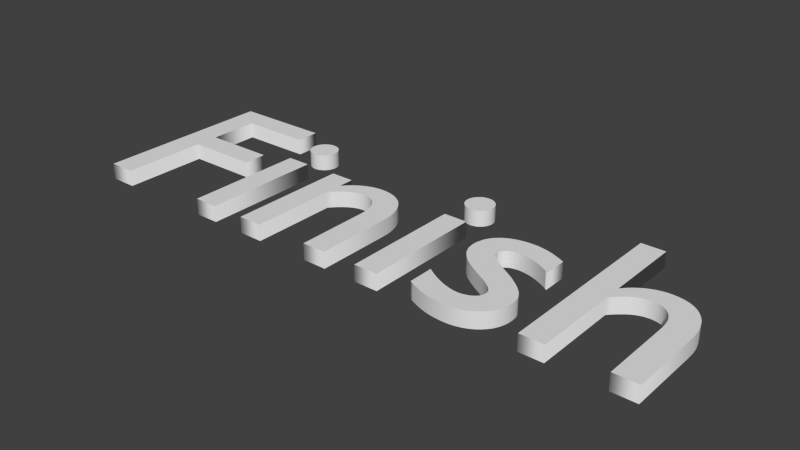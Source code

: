 # Source: FinishWord.blend  (saved by Blender 2.69.0; exported with 4.5.12 LTS)
import bpy
from mathutils import Matrix  # noqa: F401  (used for matrix-valued properties, if any)

bpy.ops.wm.read_factory_settings(use_empty=True)
scene = bpy.context.scene
scene.name = 'Scene'

# ---- collections
col_collection_1 = bpy.data.collections.new('Collection 1'); scene.collection.children.link(col_collection_1)

# ---- world
world_world = bpy.data.worlds.new('World'); scene.world = world_world
world_world.color = (0.05088, 0.05088, 0.05088)
world_world.use_sun_shadow = False
world_world.sun_shadow_jitter_overblur = 0.0
world_world.cycles.sampling_method = 'MANUAL'
world_world.cycles.sample_map_resolution = 256

# ---- meshes
me_mesh = bpy.data.meshes.new('Mesh')
me_mesh.from_pydata([(1.944, 0.39, 0.03), (1.953, 0.4004, 0.03), (1.962, 0.41, 0.03), (1.972, 0.4188, 0.03), (1.983, 0.4267, 0.03), (1.994, 0.4339, 0.03), (2.005, 0.4401, 0.03), (2.017, 0.4455, 0.03), (2.029, 0.4499, 0.03), (2.041, 0.4534, 0.03), (2.053, 0.4559, 0.03), (2.066, 0.4575, 0.03), (2.078, 0.458, 0.03), (2.099, 0.4567, 0.03), (2.12, 0.453, 0.03), (2.139, 0.4467, 0.03), (2.157, 0.4379, 0.03), (2.173, 0.4265, 0.03), (2.187, 0.4126, 0.03), (2.2, 0.3962, 0.03), (2.211, 0.3771, 0.03), (2.219, 0.3555, 0.03), (2.226, 0.3313, 0.03), (2.23, 0.3044, 0.03), (2.231, 0.275, 0.03), (2.231, 0.0, 0.03), (2.142, 0.0, 0.03), (2.142, 0.278, 0.03), (2.141, 0.294, 0.03), (2.139, 0.309, 0.03), (2.136, 0.3229, 0.03), (2.131, 0.3356, 0.03), (2.125, 0.3471, 0.03), (2.118, 0.3573, 0.03), (2.11, 0.3661, 0.03), (2.101, 0.3734, 0.03), (2.091, 0.3793, 0.03), (2.079, 0.3835, 0.03), (2.067, 0.3861, 0.03), (2.054, 0.387, 0.03), (2.044, 0.3866, 0.03), (2.035, 0.3854, 0.03), (2.026, 0.3835, 0.03), (2.017, 0.3806, 0.03), (2.008, 0.3768, 0.03), (1.999, 0.3721, 0.03), (1.99, 0.3664, 0.03), (1.981, 0.3597, 0.03), (1.972, 0.352, 0.03), (1.962, 0.3431, 0.03), (1.952, 0.3332, 0.03), (1.942, 0.322, 0.03), (1.942, 0.0, 0.03), (1.853, 0.0, 0.03), (1.853, 0.682, 0.03), (1.942, 0.682, 0.03), (1.942, 0.39, 0.03), (1.719, 0.3409, 0.03), (1.706, 0.3479, 0.03), (1.694, 0.3543, 0.03), (1.682, 0.3599, 0.03), (1.671, 0.3647, 0.03), (1.66, 0.3689, 0.03), (1.649, 0.3723, 0.03), (1.638, 0.3751, 0.03), (1.628, 0.3773, 0.03), (1.619, 0.3788, 0.03), (1.61, 0.3797, 0.03), (1.601, 0.38, 0.03), (1.592, 0.3797, 0.03), (1.584, 0.3786, 0.03), (1.577, 0.377, 0.03), (1.57, 0.3747, 0.03), (1.563, 0.3719, 0.03), (1.558, 0.3685, 0.03), (1.553, 0.3646, 0.03), (1.549, 0.3603, 0.03), (1.546, 0.3555, 0.03), (1.544, 0.3504, 0.03), (1.542, 0.3448, 0.03), (1.542, 0.339, 0.03), (1.543, 0.3339, 0.03), (1.545, 0.3286, 0.03), (1.548, 0.323, 0.03), (1.553, 0.317, 0.03), (1.559, 0.3106, 0.03), (1.567, 0.3037, 0.03), (1.576, 0.2963, 0.03), (1.588, 0.2883, 0.03), (1.601, 0.2797, 0.03), (1.615, 0.2702, 0.03), (1.632, 0.2601, 0.03), (1.651, 0.249, 0.03), (1.669, 0.2371, 0.03), (1.684, 0.2258, 0.03), (1.698, 0.2151, 0.03), (1.71, 0.2048, 0.03), (1.72, 0.1947, 0.03), (1.729, 0.1849, 0.03), (1.736, 0.1751, 0.03), (1.742, 0.1652, 0.03), (1.747, 0.1552, 0.03), (1.75, 0.1449, 0.03), (1.751, 0.1342, 0.03), (1.752, 0.123, 0.03), (1.751, 0.1038, 0.03), (1.747, 0.08579, 0.03), (1.741, 0.06905, 0.03), (1.733, 0.05367, 0.03), (1.722, 0.03974, 0.03), (1.71, 0.02738, 0.03), (1.696, 0.01665, 0.03), (1.68, 0.007667, 0.03), (1.663, 0.0005156, 0.03), (1.644, -0.004708, 0.03), (1.625, -0.007911, 0.03), (1.604, -0.009, 0.03), (1.59, -0.008766, 0.03), (1.577, -0.008046, 0.03), (1.565, -0.006812, 0.03), (1.552, -0.005037, 0.03), (1.54, -0.002692, 0.03), (1.527, 0.00025, 0.03), (1.515, 0.003817, 0.03), (1.502, 0.008037, 0.03), (1.489, 0.01294, 0.03), (1.476, 0.01855, 0.03), (1.462, 0.02489, 0.03), (1.448, 0.032, 0.03), (1.448, 0.128, 0.03), (1.462, 0.1184, 0.03), (1.477, 0.1097, 0.03), (1.49, 0.1019, 0.03), (1.504, 0.09493, 0.03), (1.517, 0.08879, 0.03), (1.53, 0.0835, 0.03), (1.542, 0.07904, 0.03), (1.554, 0.07541, 0.03), (1.565, 0.07259, 0.03), (1.576, 0.07059, 0.03), (1.586, 0.0694, 0.03), (1.595, 0.069, 0.03), (1.604, 0.06981, 0.03), (1.612, 0.07125, 0.03), (1.62, 0.07331, 0.03), (1.628, 0.076, 0.03), (1.635, 0.07931, 0.03), (1.641, 0.08325, 0.03), (1.647, 0.08781, 0.03), (1.652, 0.093, 0.03), (1.656, 0.09881, 0.03), (1.659, 0.1053, 0.03), (1.66, 0.1123, 0.03), (1.661, 0.12, 0.03), (1.657, 0.135, 0.03), (1.645, 0.1491, 0.03), (1.628, 0.1629, 0.03), (1.607, 0.1767, 0.03), (1.582, 0.1909, 0.03), (1.556, 0.2059, 0.03), (1.53, 0.2221, 0.03), (1.505, 0.24, 0.03), (1.484, 0.2599, 0.03), (1.467, 0.2823, 0.03), (1.455, 0.3075, 0.03), (1.451, 0.336, 0.03), (1.452, 0.3544, 0.03), (1.456, 0.3714, 0.03), (1.461, 0.3871, 0.03), (1.469, 0.4014, 0.03), (1.479, 0.4142, 0.03), (1.491, 0.4255, 0.03), (1.505, 0.4352, 0.03), (1.521, 0.4433, 0.03), (1.538, 0.4496, 0.03), (1.557, 0.4542, 0.03), (1.577, 0.4571, 0.03), (1.599, 0.458, 0.03), (1.61, 0.4577, 0.03), (1.62, 0.457, 0.03), (1.631, 0.4557, 0.03), (1.641, 0.454, 0.03), (1.652, 0.4517, 0.03), (1.663, 0.4489, 0.03), (1.674, 0.4456, 0.03), (1.685, 0.4417, 0.03), (1.696, 0.4373, 0.03), (1.708, 0.4324, 0.03), (1.719, 0.427, 0.03), (1.731, 0.421, 0.03), (1.731, 0.333, 0.03), (1.253, 0.0, 0.03), (1.253, 0.449, 0.03), (1.342, 0.449, 0.03), (1.342, 0.0, 0.03), (1.291, 0.5325, 0.03), (1.284, 0.5339, 0.03), (1.277, 0.5362, 0.03), (1.271, 0.5393, 0.03), (1.266, 0.5431, 0.03), (1.261, 0.5476, 0.03), (1.256, 0.5527, 0.03), (1.252, 0.5584, 0.03), (1.249, 0.5645, 0.03), (1.247, 0.571, 0.03), (1.245, 0.5779, 0.03), (1.245, 0.585, 0.03), (1.245, 0.5921, 0.03), (1.247, 0.599, 0.03), (1.249, 0.6055, 0.03), (1.252, 0.6116, 0.03), (1.256, 0.6173, 0.03), (1.261, 0.6224, 0.03), (1.266, 0.6269, 0.03), (1.271, 0.6307, 0.03), (1.277, 0.6338, 0.03), (1.284, 0.6361, 0.03), (1.291, 0.6375, 0.03), (1.298, 0.638, 0.03), (1.305, 0.6375, 0.03), (1.312, 0.6361, 0.03), (1.319, 0.6338, 0.03), (1.325, 0.6307, 0.03), (1.33, 0.6269, 0.03), (1.335, 0.6224, 0.03), (1.34, 0.6173, 0.03), (1.344, 0.6116, 0.03), (1.347, 0.6055, 0.03), (1.349, 0.599, 0.03), (1.351, 0.5921, 0.03), (1.351, 0.585, 0.03), (1.351, 0.5779, 0.03), (1.349, 0.571, 0.03), (1.347, 0.5645, 0.03), (1.344, 0.5584, 0.03), (1.34, 0.5527, 0.03), (1.335, 0.5476, 0.03), (1.33, 0.5431, 0.03), (1.325, 0.5393, 0.03), (1.319, 0.5362, 0.03), (1.312, 0.5339, 0.03), (1.305, 0.5325, 0.03), (1.298, 0.532, 0.03), (0.84, 0.39, 0.03), (0.8488, 0.4004, 0.03), (0.8583, 0.41, 0.03), (0.8683, 0.4188, 0.03), (0.8787, 0.4267, 0.03), (0.8897, 0.4339, 0.03), (0.901, 0.4401, 0.03), (0.9127, 0.4455, 0.03), (0.9246, 0.4499, 0.03), (0.9367, 0.4534, 0.03), (0.9491, 0.4559, 0.03), (0.9615, 0.4575, 0.03), (0.974, 0.458, 0.03), (0.9949, 0.4568, 0.03), (1.015, 0.4531, 0.03), (1.034, 0.447, 0.03), (1.051, 0.4384, 0.03), (1.068, 0.4273, 0.03), (1.082, 0.4136, 0.03), (1.095, 0.3974, 0.03), (1.106, 0.3786, 0.03), (1.115, 0.3572, 0.03), (1.122, 0.3331, 0.03), (1.126, 0.3064, 0.03), (1.127, 0.277, 0.03), (1.127, 0.0, 0.03), (1.038, 0.0, 0.03), (1.038, 0.278, 0.03), (1.037, 0.294, 0.03), (1.035, 0.309, 0.03), (1.032, 0.3229, 0.03), (1.027, 0.3356, 0.03), (1.021, 0.3471, 0.03), (1.014, 0.3573, 0.03), (1.006, 0.3661, 0.03), (0.9968, 0.3734, 0.03), (0.9865, 0.3793, 0.03), (0.9753, 0.3835, 0.03), (0.9631, 0.3861, 0.03), (0.95, 0.387, 0.03), (0.9404, 0.3866, 0.03), (0.9311, 0.3854, 0.03), (0.922, 0.3835, 0.03), (0.913, 0.3806, 0.03), (0.904, 0.3768, 0.03), (0.8951, 0.3721, 0.03), (0.8861, 0.3664, 0.03), (0.877, 0.3597, 0.03), (0.8677, 0.352, 0.03), (0.8582, 0.3431, 0.03), (0.8483, 0.3332, 0.03), (0.838, 0.322, 0.03), (0.838, 0.0, 0.03), (0.749, 0.0, 0.03), (0.749, 0.449, 0.03), (0.838, 0.449, 0.03), (0.838, 0.39, 0.03), (0.534, 0.0, 0.03), (0.534, 0.449, 0.03), (0.623, 0.449, 0.03), (0.623, 0.0, 0.03), (0.5719, 0.5325, 0.03), (0.565, 0.5339, 0.03), (0.5585, 0.5362, 0.03), (0.5524, 0.5393, 0.03), (0.5467, 0.5431, 0.03), (0.5416, 0.5476, 0.03), (0.5371, 0.5527, 0.03), (0.5333, 0.5584, 0.03), (0.5302, 0.5645, 0.03), (0.5279, 0.571, 0.03), (0.5265, 0.5779, 0.03), (0.526, 0.585, 0.03), (0.5265, 0.5921, 0.03), (0.5279, 0.599, 0.03), (0.5302, 0.6055, 0.03), (0.5333, 0.6116, 0.03), (0.5371, 0.6173, 0.03), (0.5416, 0.6224, 0.03), (0.5467, 0.6269, 0.03), (0.5524, 0.6307, 0.03), (0.5585, 0.6338, 0.03), (0.565, 0.6361, 0.03), (0.5719, 0.6375, 0.03), (0.579, 0.638, 0.03), (0.5861, 0.6375, 0.03), (0.593, 0.6361, 0.03), (0.5995, 0.6338, 0.03), (0.6056, 0.6307, 0.03), (0.6113, 0.6269, 0.03), (0.6164, 0.6224, 0.03), (0.6209, 0.6173, 0.03), (0.6247, 0.6116, 0.03), (0.6278, 0.6055, 0.03), (0.6301, 0.599, 0.03), (0.6315, 0.5921, 0.03), (0.632, 0.585, 0.03), (0.6315, 0.5779, 0.03), (0.6301, 0.571, 0.03), (0.6278, 0.5645, 0.03), (0.6247, 0.5584, 0.03), (0.6209, 0.5527, 0.03), (0.6164, 0.5476, 0.03), (0.6113, 0.5431, 0.03), (0.6056, 0.5393, 0.03), (0.5995, 0.5362, 0.03), (0.593, 0.5339, 0.03), (0.5861, 0.5325, 0.03), (0.579, 0.532, 0.03), (0.174, 0.594, 0.03), (0.174, 0.405, 0.03), (0.44, 0.405, 0.03), (0.44, 0.317, 0.03), (0.174, 0.317, 0.03), (0.174, 0.0, 0.03), (0.076, 0.0, 0.03), (0.076, 0.682, 0.03), (0.44, 0.682, 0.03), (0.44, 0.594, 0.03), (1.944, 0.39, -0.03), (1.953, 0.4004, -0.03), (1.962, 0.41, -0.03), (1.972, 0.4188, -0.03), (1.983, 0.4267, -0.03), (1.994, 0.4339, -0.03), (2.005, 0.4401, -0.03), (2.017, 0.4455, -0.03), (2.029, 0.4499, -0.03), (2.041, 0.4534, -0.03), (2.053, 0.4559, -0.03), (2.066, 0.4575, -0.03), (2.078, 0.458, -0.03), (2.099, 0.4567, -0.03), (2.12, 0.453, -0.03), (2.139, 0.4467, -0.03), (2.157, 0.4379, -0.03), (2.173, 0.4265, -0.03), (2.187, 0.4126, -0.03), (2.2, 0.3962, -0.03), (2.211, 0.3771, -0.03), (2.219, 0.3555, -0.03), (2.226, 0.3313, -0.03), (2.23, 0.3044, -0.03), (2.231, 0.275, -0.03), (2.231, 0.0, -0.03), (2.142, 0.0, -0.03), (2.142, 0.278, -0.03), (2.141, 0.294, -0.03), (2.139, 0.309, -0.03), (2.136, 0.3229, -0.03), (2.131, 0.3356, -0.03), (2.125, 0.3471, -0.03), (2.118, 0.3573, -0.03), (2.11, 0.3661, -0.03), (2.101, 0.3734, -0.03), (2.091, 0.3793, -0.03), (2.079, 0.3835, -0.03), (2.067, 0.3861, -0.03), (2.054, 0.387, -0.03), (2.044, 0.3866, -0.03), (2.035, 0.3854, -0.03), (2.026, 0.3835, -0.03), (2.017, 0.3806, -0.03), (2.008, 0.3768, -0.03), (1.999, 0.3721, -0.03), (1.99, 0.3664, -0.03), (1.981, 0.3597, -0.03), (1.972, 0.352, -0.03), (1.962, 0.3431, -0.03), (1.952, 0.3332, -0.03), (1.942, 0.322, -0.03), (1.942, 0.0, -0.03), (1.853, 0.0, -0.03), (1.853, 0.682, -0.03), (1.942, 0.682, -0.03), (1.942, 0.39, -0.03), (1.719, 0.3409, -0.03), (1.706, 0.3479, -0.03), (1.694, 0.3543, -0.03), (1.682, 0.3599, -0.03), (1.671, 0.3647, -0.03), (1.66, 0.3689, -0.03), (1.649, 0.3723, -0.03), (1.638, 0.3751, -0.03), (1.628, 0.3773, -0.03), (1.619, 0.3788, -0.03), (1.61, 0.3797, -0.03), (1.601, 0.38, -0.03), (1.592, 0.3797, -0.03), (1.584, 0.3786, -0.03), (1.577, 0.377, -0.03), (1.57, 0.3747, -0.03), (1.563, 0.3719, -0.03), (1.558, 0.3685, -0.03), (1.553, 0.3646, -0.03), (1.549, 0.3603, -0.03), (1.546, 0.3555, -0.03), (1.544, 0.3504, -0.03), (1.542, 0.3448, -0.03), (1.542, 0.339, -0.03), (1.543, 0.3339, -0.03), (1.545, 0.3286, -0.03), (1.548, 0.323, -0.03), (1.553, 0.317, -0.03), (1.559, 0.3106, -0.03), (1.567, 0.3037, -0.03), (1.576, 0.2963, -0.03), (1.588, 0.2883, -0.03), (1.601, 0.2797, -0.03), (1.615, 0.2702, -0.03), (1.632, 0.2601, -0.03), (1.651, 0.249, -0.03), (1.669, 0.2371, -0.03), (1.684, 0.2258, -0.03), (1.698, 0.2151, -0.03), (1.71, 0.2048, -0.03), (1.72, 0.1947, -0.03), (1.729, 0.1849, -0.03), (1.736, 0.1751, -0.03), (1.742, 0.1652, -0.03), (1.747, 0.1552, -0.03), (1.75, 0.1449, -0.03), (1.751, 0.1342, -0.03), (1.752, 0.123, -0.03), (1.751, 0.1038, -0.03), (1.747, 0.08579, -0.03), (1.741, 0.06905, -0.03), (1.733, 0.05367, -0.03), (1.722, 0.03974, -0.03), (1.71, 0.02738, -0.03), (1.696, 0.01665, -0.03), (1.68, 0.007667, -0.03), (1.663, 0.0005156, -0.03), (1.644, -0.004708, -0.03), (1.625, -0.007911, -0.03), (1.604, -0.009, -0.03), (1.59, -0.008766, -0.03), (1.577, -0.008046, -0.03), (1.565, -0.006812, -0.03), (1.552, -0.005037, -0.03), (1.54, -0.002692, -0.03), (1.527, 0.00025, -0.03), (1.515, 0.003817, -0.03), (1.502, 0.008037, -0.03), (1.489, 0.01294, -0.03), (1.476, 0.01855, -0.03), (1.462, 0.02489, -0.03), (1.448, 0.032, -0.03), (1.448, 0.128, -0.03), (1.462, 0.1184, -0.03), (1.477, 0.1097, -0.03), (1.49, 0.1019, -0.03), (1.504, 0.09493, -0.03), (1.517, 0.08879, -0.03), (1.53, 0.0835, -0.03), (1.542, 0.07904, -0.03), (1.554, 0.07541, -0.03), (1.565, 0.07259, -0.03), (1.576, 0.07059, -0.03), (1.586, 0.0694, -0.03), (1.595, 0.069, -0.03), (1.604, 0.06981, -0.03), (1.612, 0.07125, -0.03), (1.62, 0.07331, -0.03), (1.628, 0.076, -0.03), (1.635, 0.07931, -0.03), (1.641, 0.08325, -0.03), (1.647, 0.08781, -0.03), (1.652, 0.093, -0.03), (1.656, 0.09881, -0.03), (1.659, 0.1053, -0.03), (1.66, 0.1123, -0.03), (1.661, 0.12, -0.03), (1.657, 0.135, -0.03), (1.645, 0.1491, -0.03), (1.628, 0.1629, -0.03), (1.607, 0.1767, -0.03), (1.582, 0.1909, -0.03), (1.556, 0.2059, -0.03), (1.53, 0.2221, -0.03), (1.505, 0.24, -0.03), (1.484, 0.2599, -0.03), (1.467, 0.2823, -0.03), (1.455, 0.3075, -0.03), (1.451, 0.336, -0.03), (1.452, 0.3544, -0.03), (1.456, 0.3714, -0.03), (1.461, 0.3871, -0.03), (1.469, 0.4014, -0.03), (1.479, 0.4142, -0.03), (1.491, 0.4255, -0.03), (1.505, 0.4352, -0.03), (1.521, 0.4433, -0.03), (1.538, 0.4496, -0.03), (1.557, 0.4542, -0.03), (1.577, 0.4571, -0.03), (1.599, 0.458, -0.03), (1.61, 0.4577, -0.03), (1.62, 0.457, -0.03), (1.631, 0.4557, -0.03), (1.641, 0.454, -0.03), (1.652, 0.4517, -0.03), (1.663, 0.4489, -0.03), (1.674, 0.4456, -0.03), (1.685, 0.4417, -0.03), (1.696, 0.4373, -0.03), (1.708, 0.4324, -0.03), (1.719, 0.427, -0.03), (1.731, 0.421, -0.03), (1.731, 0.333, -0.03), (1.253, 0.0, -0.03), (1.253, 0.449, -0.03), (1.342, 0.449, -0.03), (1.342, 0.0, -0.03), (1.291, 0.5325, -0.03), (1.284, 0.5339, -0.03), (1.277, 0.5362, -0.03), (1.271, 0.5393, -0.03), (1.266, 0.5431, -0.03), (1.261, 0.5476, -0.03), (1.256, 0.5527, -0.03), (1.252, 0.5584, -0.03), (1.249, 0.5645, -0.03), (1.247, 0.571, -0.03), (1.245, 0.5779, -0.03), (1.245, 0.585, -0.03), (1.245, 0.5921, -0.03), (1.247, 0.599, -0.03), (1.249, 0.6055, -0.03), (1.252, 0.6116, -0.03), (1.256, 0.6173, -0.03), (1.261, 0.6224, -0.03), (1.266, 0.6269, -0.03), (1.271, 0.6307, -0.03), (1.277, 0.6338, -0.03), (1.284, 0.6361, -0.03), (1.291, 0.6375, -0.03), (1.298, 0.638, -0.03), (1.305, 0.6375, -0.03), (1.312, 0.6361, -0.03), (1.319, 0.6338, -0.03), (1.325, 0.6307, -0.03), (1.33, 0.6269, -0.03), (1.335, 0.6224, -0.03), (1.34, 0.6173, -0.03), (1.344, 0.6116, -0.03), (1.347, 0.6055, -0.03), (1.349, 0.599, -0.03), (1.351, 0.5921, -0.03), (1.351, 0.585, -0.03), (1.351, 0.5779, -0.03), (1.349, 0.571, -0.03), (1.347, 0.5645, -0.03), (1.344, 0.5584, -0.03), (1.34, 0.5527, -0.03), (1.335, 0.5476, -0.03), (1.33, 0.5431, -0.03), (1.325, 0.5393, -0.03), (1.319, 0.5362, -0.03), (1.312, 0.5339, -0.03), (1.305, 0.5325, -0.03), (1.298, 0.532, -0.03), (0.84, 0.39, -0.03), (0.8488, 0.4004, -0.03), (0.8583, 0.41, -0.03), (0.8683, 0.4188, -0.03), (0.8787, 0.4267, -0.03), (0.8897, 0.4339, -0.03), (0.901, 0.4401, -0.03), (0.9127, 0.4455, -0.03), (0.9246, 0.4499, -0.03), (0.9367, 0.4534, -0.03), (0.9491, 0.4559, -0.03), (0.9615, 0.4575, -0.03), (0.974, 0.458, -0.03), (0.9949, 0.4568, -0.03), (1.015, 0.4531, -0.03), (1.034, 0.447, -0.03), (1.051, 0.4384, -0.03), (1.068, 0.4273, -0.03), (1.082, 0.4136, -0.03), (1.095, 0.3974, -0.03), (1.106, 0.3786, -0.03), (1.115, 0.3572, -0.03), (1.122, 0.3331, -0.03), (1.126, 0.3064, -0.03), (1.127, 0.277, -0.03), (1.127, 0.0, -0.03), (1.038, 0.0, -0.03), (1.038, 0.278, -0.03), (1.037, 0.294, -0.03), (1.035, 0.309, -0.03), (1.032, 0.3229, -0.03), (1.027, 0.3356, -0.03), (1.021, 0.3471, -0.03), (1.014, 0.3573, -0.03), (1.006, 0.3661, -0.03), (0.9968, 0.3734, -0.03), (0.9865, 0.3793, -0.03), (0.9753, 0.3835, -0.03), (0.9631, 0.3861, -0.03), (0.95, 0.387, -0.03), (0.9404, 0.3866, -0.03), (0.9311, 0.3854, -0.03), (0.922, 0.3835, -0.03), (0.913, 0.3806, -0.03), (0.904, 0.3768, -0.03), (0.8951, 0.3721, -0.03), (0.8861, 0.3664, -0.03), (0.877, 0.3597, -0.03), (0.8677, 0.352, -0.03), (0.8582, 0.3431, -0.03), (0.8483, 0.3332, -0.03), (0.838, 0.322, -0.03), (0.838, 0.0, -0.03), (0.749, 0.0, -0.03), (0.749, 0.449, -0.03), (0.838, 0.449, -0.03), (0.838, 0.39, -0.03), (0.534, 0.0, -0.03), (0.534, 0.449, -0.03), (0.623, 0.449, -0.03), (0.623, 0.0, -0.03), (0.5719, 0.5325, -0.03), (0.565, 0.5339, -0.03), (0.5585, 0.5362, -0.03), (0.5524, 0.5393, -0.03), (0.5467, 0.5431, -0.03), (0.5416, 0.5476, -0.03), (0.5371, 0.5527, -0.03), (0.5333, 0.5584, -0.03), (0.5302, 0.5645, -0.03), (0.5279, 0.571, -0.03), (0.5265, 0.5779, -0.03), (0.526, 0.585, -0.03), (0.5265, 0.5921, -0.03), (0.5279, 0.599, -0.03), (0.5302, 0.6055, -0.03), (0.5333, 0.6116, -0.03), (0.5371, 0.6173, -0.03), (0.5416, 0.6224, -0.03), (0.5467, 0.6269, -0.03), (0.5524, 0.6307, -0.03), (0.5585, 0.6338, -0.03), (0.565, 0.6361, -0.03), (0.5719, 0.6375, -0.03), (0.579, 0.638, -0.03), (0.5861, 0.6375, -0.03), (0.593, 0.6361, -0.03), (0.5995, 0.6338, -0.03), (0.6056, 0.6307, -0.03), (0.6113, 0.6269, -0.03), (0.6164, 0.6224, -0.03), (0.6209, 0.6173, -0.03), (0.6247, 0.6116, -0.03), (0.6278, 0.6055, -0.03), (0.6301, 0.599, -0.03), (0.6315, 0.5921, -0.03), (0.632, 0.585, -0.03), (0.6315, 0.5779, -0.03), (0.6301, 0.571, -0.03), (0.6278, 0.5645, -0.03), (0.6247, 0.5584, -0.03), (0.6209, 0.5527, -0.03), (0.6164, 0.5476, -0.03), (0.6113, 0.5431, -0.03), (0.6056, 0.5393, -0.03), (0.5995, 0.5362, -0.03), (0.593, 0.5339, -0.03), (0.5861, 0.5325, -0.03), (0.579, 0.532, -0.03), (0.174, 0.594, -0.03), (0.174, 0.405, -0.03), (0.44, 0.405, -0.03), (0.44, 0.317, -0.03), (0.174, 0.317, -0.03), (0.174, 0.0, -0.03), (0.076, 0.0, -0.03), (0.076, 0.682, -0.03), (0.44, 0.682, -0.03), (0.44, 0.594, -0.03), (0.174, 0.594, -0.03), (0.174, 0.594, 0.03), (0.174, 0.405, -0.03), (0.174, 0.405, 0.03), (0.44, 0.405, -0.03), (0.44, 0.405, 0.03), (0.44, 0.317, -0.03), (0.44, 0.317, 0.03), (0.174, 0.317, -0.03), (0.174, 0.317, 0.03), (0.174, 0.0, -0.03), (0.174, 0.0, 0.03), (0.076, 0.0, -0.03), (0.076, 0.0, 0.03), (0.076, 0.682, -0.03), (0.076, 0.682, 0.03), (0.44, 0.682, -0.03), (0.44, 0.682, 0.03), (0.44, 0.594, -0.03), (0.44, 0.594, 0.03), (0.534, 0.0, -0.03), (0.534, 0.0, 0.03), (0.534, 0.449, -0.03), (0.534, 0.449, 0.03), (0.623, 0.449, -0.03), (0.623, 0.449, 0.03), (0.623, 0.0, -0.03), (0.623, 0.0, 0.03), (0.5719, 0.5325, -0.03), (0.5719, 0.5325, 0.03), (0.565, 0.5339, -0.03), (0.565, 0.5339, 0.03), (0.5585, 0.5362, -0.03), (0.5585, 0.5362, 0.03), (0.5524, 0.5393, -0.03), (0.5524, 0.5393, 0.03), (0.5467, 0.5431, -0.03), (0.5467, 0.5431, 0.03), (0.5416, 0.5476, -0.03), (0.5416, 0.5476, 0.03), (0.5371, 0.5527, -0.03), (0.5371, 0.5527, 0.03), (0.5333, 0.5584, -0.03), (0.5333, 0.5584, 0.03), (0.5302, 0.5645, -0.03), (0.5302, 0.5645, 0.03), (0.5279, 0.571, -0.03), (0.5279, 0.571, 0.03), (0.5265, 0.5779, -0.03), (0.5265, 0.5779, 0.03), (0.526, 0.585, -0.03), (0.526, 0.585, 0.03), (0.5265, 0.5921, -0.03), (0.5265, 0.5921, 0.03), (0.5279, 0.599, -0.03), (0.5279, 0.599, 0.03), (0.5302, 0.6055, -0.03), (0.5302, 0.6055, 0.03), (0.5333, 0.6116, -0.03), (0.5333, 0.6116, 0.03), (0.5371, 0.6173, -0.03), (0.5371, 0.6173, 0.03), (0.5416, 0.6224, -0.03), (0.5416, 0.6224, 0.03), (0.5467, 0.6269, -0.03), (0.5467, 0.6269, 0.03), (0.5524, 0.6307, -0.03), (0.5524, 0.6307, 0.03), (0.5585, 0.6338, -0.03), (0.5585, 0.6338, 0.03), (0.565, 0.6361, -0.03), (0.565, 0.6361, 0.03), (0.5719, 0.6375, -0.03), (0.5719, 0.6375, 0.03), (0.579, 0.638, -0.03), (0.579, 0.638, 0.03), (0.5861, 0.6375, -0.03), (0.5861, 0.6375, 0.03), (0.593, 0.6361, -0.03), (0.593, 0.6361, 0.03), (0.5995, 0.6338, -0.03), (0.5995, 0.6338, 0.03), (0.6056, 0.6307, -0.03), (0.6056, 0.6307, 0.03), (0.6113, 0.6269, -0.03), (0.6113, 0.6269, 0.03), (0.6164, 0.6224, -0.03), (0.6164, 0.6224, 0.03), (0.6209, 0.6173, -0.03), (0.6209, 0.6173, 0.03), (0.6247, 0.6116, -0.03), (0.6247, 0.6116, 0.03), (0.6278, 0.6055, -0.03), (0.6278, 0.6055, 0.03), (0.6301, 0.599, -0.03), (0.6301, 0.599, 0.03), (0.6315, 0.5921, -0.03), (0.6315, 0.5921, 0.03), (0.632, 0.585, -0.03), (0.632, 0.585, 0.03), (0.6315, 0.5779, -0.03), (0.6315, 0.5779, 0.03), (0.6301, 0.571, -0.03), (0.6301, 0.571, 0.03), (0.6278, 0.5645, -0.03), (0.6278, 0.5645, 0.03), (0.6247, 0.5584, -0.03), (0.6247, 0.5584, 0.03), (0.6209, 0.5527, -0.03), (0.6209, 0.5527, 0.03), (0.6164, 0.5476, -0.03), (0.6164, 0.5476, 0.03), (0.6113, 0.5431, -0.03), (0.6113, 0.5431, 0.03), (0.6056, 0.5393, -0.03), (0.6056, 0.5393, 0.03), (0.5995, 0.5362, -0.03), (0.5995, 0.5362, 0.03), (0.593, 0.5339, -0.03), (0.593, 0.5339, 0.03), (0.5861, 0.5325, -0.03), (0.5861, 0.5325, 0.03), (0.579, 0.532, -0.03), (0.579, 0.532, 0.03), (0.84, 0.39, -0.03), (0.84, 0.39, 0.03), (0.8488, 0.4004, -0.03), (0.8488, 0.4004, 0.03), (0.8583, 0.41, -0.03), (0.8583, 0.41, 0.03), (0.8683, 0.4188, -0.03), (0.8683, 0.4188, 0.03), (0.8787, 0.4267, -0.03), (0.8787, 0.4267, 0.03), (0.8897, 0.4339, -0.03), (0.8897, 0.4339, 0.03), (0.901, 0.4401, -0.03), (0.901, 0.4401, 0.03), (0.9127, 0.4455, -0.03), (0.9127, 0.4455, 0.03), (0.9246, 0.4499, -0.03), (0.9246, 0.4499, 0.03), (0.9367, 0.4534, -0.03), (0.9367, 0.4534, 0.03), (0.9491, 0.4559, -0.03), (0.9491, 0.4559, 0.03), (0.9615, 0.4575, -0.03), (0.9615, 0.4575, 0.03), (0.974, 0.458, -0.03), (0.974, 0.458, 0.03), (0.9949, 0.4568, -0.03), (0.9949, 0.4568, 0.03), (1.015, 0.4531, -0.03), (1.015, 0.4531, 0.03), (1.034, 0.447, -0.03), (1.034, 0.447, 0.03), (1.051, 0.4384, -0.03), (1.051, 0.4384, 0.03), (1.068, 0.4273, -0.03), (1.068, 0.4273, 0.03), (1.082, 0.4136, -0.03), (1.082, 0.4136, 0.03), (1.095, 0.3974, -0.03), (1.095, 0.3974, 0.03), (1.106, 0.3786, -0.03), (1.106, 0.3786, 0.03), (1.115, 0.3572, -0.03), (1.115, 0.3572, 0.03), (1.122, 0.3331, -0.03), (1.122, 0.3331, 0.03), (1.126, 0.3064, -0.03), (1.126, 0.3064, 0.03), (1.127, 0.277, -0.03), (1.127, 0.277, 0.03), (1.127, 0.0, -0.03), (1.127, 0.0, 0.03), (1.038, 0.0, -0.03), (1.038, 0.0, 0.03), (1.038, 0.278, -0.03), (1.038, 0.278, 0.03), (1.037, 0.294, -0.03), (1.037, 0.294, 0.03), (1.035, 0.309, -0.03), (1.035, 0.309, 0.03), (1.032, 0.3229, -0.03), (1.032, 0.3229, 0.03), (1.027, 0.3356, -0.03), (1.027, 0.3356, 0.03), (1.021, 0.3471, -0.03), (1.021, 0.3471, 0.03), (1.014, 0.3573, -0.03), (1.014, 0.3573, 0.03), (1.006, 0.3661, -0.03), (1.006, 0.3661, 0.03), (0.9968, 0.3734, -0.03), (0.9968, 0.3734, 0.03), (0.9865, 0.3793, -0.03), (0.9865, 0.3793, 0.03), (0.9753, 0.3835, -0.03), (0.9753, 0.3835, 0.03), (0.9631, 0.3861, -0.03), (0.9631, 0.3861, 0.03), (0.95, 0.387, -0.03), (0.95, 0.387, 0.03), (0.9404, 0.3866, -0.03), (0.9404, 0.3866, 0.03), (0.9311, 0.3854, -0.03), (0.9311, 0.3854, 0.03), (0.922, 0.3835, -0.03), (0.922, 0.3835, 0.03), (0.913, 0.3806, -0.03), (0.913, 0.3806, 0.03), (0.904, 0.3768, -0.03), (0.904, 0.3768, 0.03), (0.8951, 0.3721, -0.03), (0.8951, 0.3721, 0.03), (0.8861, 0.3664, -0.03), (0.8861, 0.3664, 0.03), (0.877, 0.3597, -0.03), (0.877, 0.3597, 0.03), (0.8677, 0.352, -0.03), (0.8677, 0.352, 0.03), (0.8582, 0.3431, -0.03), (0.8582, 0.3431, 0.03), (0.8483, 0.3332, -0.03), (0.8483, 0.3332, 0.03), (0.838, 0.322, -0.03), (0.838, 0.322, 0.03), (0.838, 0.0, -0.03), (0.838, 0.0, 0.03), (0.749, 0.0, -0.03), (0.749, 0.0, 0.03), (0.749, 0.449, -0.03), (0.749, 0.449, 0.03), (0.838, 0.449, -0.03), (0.838, 0.449, 0.03), (0.838, 0.39, -0.03), (0.838, 0.39, 0.03), (1.253, 0.0, -0.03), (1.253, 0.0, 0.03), (1.253, 0.449, -0.03), (1.253, 0.449, 0.03), (1.342, 0.449, -0.03), (1.342, 0.449, 0.03), (1.342, 0.0, -0.03), (1.342, 0.0, 0.03), (1.291, 0.5325, -0.03), (1.291, 0.5325, 0.03), (1.284, 0.5339, -0.03), (1.284, 0.5339, 0.03), (1.277, 0.5362, -0.03), (1.277, 0.5362, 0.03), (1.271, 0.5393, -0.03), (1.271, 0.5393, 0.03), (1.266, 0.5431, -0.03), (1.266, 0.5431, 0.03), (1.261, 0.5476, -0.03), (1.261, 0.5476, 0.03), (1.256, 0.5527, -0.03), (1.256, 0.5527, 0.03), (1.252, 0.5584, -0.03), (1.252, 0.5584, 0.03), (1.249, 0.5645, -0.03), (1.249, 0.5645, 0.03), (1.247, 0.571, -0.03), (1.247, 0.571, 0.03), (1.245, 0.5779, -0.03), (1.245, 0.5779, 0.03), (1.245, 0.585, -0.03), (1.245, 0.585, 0.03), (1.245, 0.5921, -0.03), (1.245, 0.5921, 0.03), (1.247, 0.599, -0.03), (1.247, 0.599, 0.03), (1.249, 0.6055, -0.03), (1.249, 0.6055, 0.03), (1.252, 0.6116, -0.03), (1.252, 0.6116, 0.03), (1.256, 0.6173, -0.03), (1.256, 0.6173, 0.03), (1.261, 0.6224, -0.03), (1.261, 0.6224, 0.03), (1.266, 0.6269, -0.03), (1.266, 0.6269, 0.03), (1.271, 0.6307, -0.03), (1.271, 0.6307, 0.03), (1.277, 0.6338, -0.03), (1.277, 0.6338, 0.03), (1.284, 0.6361, -0.03), (1.284, 0.6361, 0.03), (1.291, 0.6375, -0.03), (1.291, 0.6375, 0.03), (1.298, 0.638, -0.03), (1.298, 0.638, 0.03), (1.305, 0.6375, -0.03), (1.305, 0.6375, 0.03), (1.312, 0.6361, -0.03), (1.312, 0.6361, 0.03), (1.319, 0.6338, -0.03), (1.319, 0.6338, 0.03), (1.325, 0.6307, -0.03), (1.325, 0.6307, 0.03), (1.33, 0.6269, -0.03), (1.33, 0.6269, 0.03), (1.335, 0.6224, -0.03), (1.335, 0.6224, 0.03), (1.34, 0.6173, -0.03), (1.34, 0.6173, 0.03), (1.344, 0.6116, -0.03), (1.344, 0.6116, 0.03), (1.347, 0.6055, -0.03), (1.347, 0.6055, 0.03), (1.349, 0.599, -0.03), (1.349, 0.599, 0.03), (1.351, 0.5921, -0.03), (1.351, 0.5921, 0.03), (1.351, 0.585, -0.03), (1.351, 0.585, 0.03), (1.351, 0.5779, -0.03), (1.351, 0.5779, 0.03), (1.349, 0.571, -0.03), (1.349, 0.571, 0.03), (1.347, 0.5645, -0.03), (1.347, 0.5645, 0.03), (1.344, 0.5584, -0.03), (1.344, 0.5584, 0.03), (1.34, 0.5527, -0.03), (1.34, 0.5527, 0.03), (1.335, 0.5476, -0.03), (1.335, 0.5476, 0.03), (1.33, 0.5431, -0.03), (1.33, 0.5431, 0.03), (1.325, 0.5393, -0.03), (1.325, 0.5393, 0.03), (1.319, 0.5362, -0.03), (1.319, 0.5362, 0.03), (1.312, 0.5339, -0.03), (1.312, 0.5339, 0.03), (1.305, 0.5325, -0.03), (1.305, 0.5325, 0.03), (1.298, 0.532, -0.03), (1.298, 0.532, 0.03), (1.719, 0.3409, -0.03), (1.719, 0.3409, 0.03), (1.706, 0.3479, -0.03), (1.706, 0.3479, 0.03), (1.694, 0.3543, -0.03), (1.694, 0.3543, 0.03), (1.682, 0.3599, -0.03), (1.682, 0.3599, 0.03), (1.671, 0.3647, -0.03), (1.671, 0.3647, 0.03), (1.66, 0.3689, -0.03), (1.66, 0.3689, 0.03), (1.649, 0.3723, -0.03), (1.649, 0.3723, 0.03), (1.638, 0.3751, -0.03), (1.638, 0.3751, 0.03), (1.628, 0.3773, -0.03), (1.628, 0.3773, 0.03), (1.619, 0.3788, -0.03), (1.619, 0.3788, 0.03), (1.61, 0.3797, -0.03), (1.61, 0.3797, 0.03), (1.601, 0.38, -0.03), (1.601, 0.38, 0.03), (1.592, 0.3797, -0.03), (1.592, 0.3797, 0.03), (1.584, 0.3786, -0.03), (1.584, 0.3786, 0.03), (1.577, 0.377, -0.03), (1.577, 0.377, 0.03), (1.57, 0.3747, -0.03), (1.57, 0.3747, 0.03), (1.563, 0.3719, -0.03), (1.563, 0.3719, 0.03), (1.558, 0.3685, -0.03), (1.558, 0.3685, 0.03), (1.553, 0.3646, -0.03), (1.553, 0.3646, 0.03), (1.549, 0.3603, -0.03), (1.549, 0.3603, 0.03), (1.546, 0.3555, -0.03), (1.546, 0.3555, 0.03), (1.544, 0.3504, -0.03), (1.544, 0.3504, 0.03), (1.542, 0.3448, -0.03), (1.542, 0.3448, 0.03), (1.542, 0.339, -0.03), (1.542, 0.339, 0.03), (1.543, 0.3339, -0.03), (1.543, 0.3339, 0.03), (1.545, 0.3286, -0.03), (1.545, 0.3286, 0.03), (1.548, 0.323, -0.03), (1.548, 0.323, 0.03), (1.553, 0.317, -0.03), (1.553, 0.317, 0.03), (1.559, 0.3106, -0.03), (1.559, 0.3106, 0.03), (1.567, 0.3037, -0.03), (1.567, 0.3037, 0.03), (1.576, 0.2963, -0.03), (1.576, 0.2963, 0.03), (1.588, 0.2883, -0.03), (1.588, 0.2883, 0.03), (1.601, 0.2797, -0.03), (1.601, 0.2797, 0.03), (1.615, 0.2702, -0.03), (1.615, 0.2702, 0.03), (1.632, 0.2601, -0.03), (1.632, 0.2601, 0.03), (1.651, 0.249, -0.03), (1.651, 0.249, 0.03), (1.669, 0.2371, -0.03), (1.669, 0.2371, 0.03), (1.684, 0.2258, -0.03), (1.684, 0.2258, 0.03), (1.698, 0.2151, -0.03), (1.698, 0.2151, 0.03), (1.71, 0.2048, -0.03), (1.71, 0.2048, 0.03), (1.72, 0.1947, -0.03), (1.72, 0.1947, 0.03), (1.729, 0.1849, -0.03), (1.729, 0.1849, 0.03), (1.736, 0.1751, -0.03), (1.736, 0.1751, 0.03), (1.742, 0.1652, -0.03), (1.742, 0.1652, 0.03), (1.747, 0.1552, -0.03), (1.747, 0.1552, 0.03), (1.75, 0.1449, -0.03), (1.75, 0.1449, 0.03), (1.751, 0.1342, -0.03), (1.751, 0.1342, 0.03), (1.752, 0.123, -0.03), (1.752, 0.123, 0.03), (1.751, 0.1038, -0.03), (1.751, 0.1038, 0.03), (1.747, 0.08579, -0.03), (1.747, 0.08579, 0.03), (1.741, 0.06905, -0.03), (1.741, 0.06905, 0.03), (1.733, 0.05367, -0.03), (1.733, 0.05367, 0.03), (1.722, 0.03974, -0.03), (1.722, 0.03974, 0.03), (1.71, 0.02738, -0.03), (1.71, 0.02738, 0.03), (1.696, 0.01665, -0.03), (1.696, 0.01665, 0.03), (1.68, 0.007667, -0.03), (1.68, 0.007667, 0.03), (1.663, 0.0005156, -0.03), (1.663, 0.0005156, 0.03), (1.644, -0.004708, -0.03), (1.644, -0.004708, 0.03), (1.625, -0.007911, -0.03), (1.625, -0.007911, 0.03), (1.604, -0.009, -0.03), (1.604, -0.009, 0.03), (1.59, -0.008766, -0.03), (1.59, -0.008766, 0.03), (1.577, -0.008046, -0.03), (1.577, -0.008046, 0.03), (1.565, -0.006812, -0.03), (1.565, -0.006812, 0.03), (1.552, -0.005037, -0.03), (1.552, -0.005037, 0.03), (1.54, -0.002692, -0.03), (1.54, -0.002692, 0.03), (1.527, 0.00025, -0.03), (1.527, 0.00025, 0.03), (1.515, 0.003817, -0.03), (1.515, 0.003817, 0.03), (1.502, 0.008037, -0.03), (1.502, 0.008037, 0.03), (1.489, 0.01294, -0.03), (1.489, 0.01294, 0.03), (1.476, 0.01855, -0.03), (1.476, 0.01855, 0.03), (1.462, 0.02489, -0.03), (1.462, 0.02489, 0.03), (1.448, 0.032, -0.03), (1.448, 0.032, 0.03), (1.448, 0.128, -0.03), (1.448, 0.128, 0.03), (1.462, 0.1184, -0.03), (1.462, 0.1184, 0.03), (1.477, 0.1097, -0.03), (1.477, 0.1097, 0.03), (1.49, 0.1019, -0.03), (1.49, 0.1019, 0.03), (1.504, 0.09493, -0.03), (1.504, 0.09493, 0.03), (1.517, 0.08879, -0.03), (1.517, 0.08879, 0.03), (1.53, 0.0835, -0.03), (1.53, 0.0835, 0.03), (1.542, 0.07904, -0.03), (1.542, 0.07904, 0.03), (1.554, 0.07541, -0.03), (1.554, 0.07541, 0.03), (1.565, 0.07259, -0.03), (1.565, 0.07259, 0.03), (1.576, 0.07059, -0.03), (1.576, 0.07059, 0.03), (1.586, 0.0694, -0.03), (1.586, 0.0694, 0.03), (1.595, 0.069, -0.03), (1.595, 0.069, 0.03), (1.604, 0.06981, -0.03), (1.604, 0.06981, 0.03), (1.612, 0.07125, -0.03), (1.612, 0.07125, 0.03), (1.62, 0.07331, -0.03), (1.62, 0.07331, 0.03), (1.628, 0.076, -0.03), (1.628, 0.076, 0.03), (1.635, 0.07931, -0.03), (1.635, 0.07931, 0.03), (1.641, 0.08325, -0.03), (1.641, 0.08325, 0.03), (1.647, 0.08781, -0.03), (1.647, 0.08781, 0.03), (1.652, 0.093, -0.03), (1.652, 0.093, 0.03), (1.656, 0.09881, -0.03), (1.656, 0.09881, 0.03), (1.659, 0.1053, -0.03), (1.659, 0.1053, 0.03), (1.66, 0.1123, -0.03), (1.66, 0.1123, 0.03), (1.661, 0.12, -0.03), (1.661, 0.12, 0.03), (1.657, 0.135, -0.03), (1.657, 0.135, 0.03), (1.645, 0.1491, -0.03), (1.645, 0.1491, 0.03), (1.628, 0.1629, -0.03), (1.628, 0.1629, 0.03), (1.607, 0.1767, -0.03), (1.607, 0.1767, 0.03), (1.582, 0.1909, -0.03), (1.582, 0.1909, 0.03), (1.556, 0.2059, -0.03), (1.556, 0.2059, 0.03), (1.53, 0.2221, -0.03), (1.53, 0.2221, 0.03), (1.505, 0.24, -0.03), (1.505, 0.24, 0.03), (1.484, 0.2599, -0.03), (1.484, 0.2599, 0.03), (1.467, 0.2823, -0.03), (1.467, 0.2823, 0.03), (1.455, 0.3075, -0.03), (1.455, 0.3075, 0.03), (1.451, 0.336, -0.03), (1.451, 0.336, 0.03), (1.452, 0.3544, -0.03), (1.452, 0.3544, 0.03), (1.456, 0.3714, -0.03), (1.456, 0.3714, 0.03), (1.461, 0.3871, -0.03), (1.461, 0.3871, 0.03), (1.469, 0.4014, -0.03), (1.469, 0.4014, 0.03), (1.479, 0.4142, -0.03), (1.479, 0.4142, 0.03), (1.491, 0.4255, -0.03), (1.491, 0.4255, 0.03), (1.505, 0.4352, -0.03), (1.505, 0.4352, 0.03), (1.521, 0.4433, -0.03), (1.521, 0.4433, 0.03), (1.538, 0.4496, -0.03), (1.538, 0.4496, 0.03), (1.557, 0.4542, -0.03), (1.557, 0.4542, 0.03), (1.577, 0.4571, -0.03), (1.577, 0.4571, 0.03), (1.599, 0.458, -0.03), (1.599, 0.458, 0.03), (1.61, 0.4577, -0.03), (1.61, 0.4577, 0.03), (1.62, 0.457, -0.03), (1.62, 0.457, 0.03), (1.631, 0.4557, -0.03), (1.631, 0.4557, 0.03), (1.641, 0.454, -0.03), (1.641, 0.454, 0.03), (1.652, 0.4517, -0.03), (1.652, 0.4517, 0.03), (1.663, 0.4489, -0.03), (1.663, 0.4489, 0.03), (1.674, 0.4456, -0.03), (1.674, 0.4456, 0.03), (1.685, 0.4417, -0.03), (1.685, 0.4417, 0.03), (1.696, 0.4373, -0.03), (1.696, 0.4373, 0.03), (1.708, 0.4324, -0.03), (1.708, 0.4324, 0.03), (1.719, 0.427, -0.03), (1.719, 0.427, 0.03), (1.731, 0.421, -0.03), (1.731, 0.421, 0.03), (1.731, 0.333, -0.03), (1.731, 0.333, 0.03), (1.944, 0.39, -0.03), (1.944, 0.39, 0.03), (1.953, 0.4004, -0.03), (1.953, 0.4004, 0.03), (1.962, 0.41, -0.03), (1.962, 0.41, 0.03), (1.972, 0.4188, -0.03), (1.972, 0.4188, 0.03), (1.983, 0.4267, -0.03), (1.983, 0.4267, 0.03), (1.994, 0.4339, -0.03), (1.994, 0.4339, 0.03), (2.005, 0.4401, -0.03), (2.005, 0.4401, 0.03), (2.017, 0.4455, -0.03), (2.017, 0.4455, 0.03), (2.029, 0.4499, -0.03), (2.029, 0.4499, 0.03), (2.041, 0.4534, -0.03), (2.041, 0.4534, 0.03), (2.053, 0.4559, -0.03), (2.053, 0.4559, 0.03), (2.066, 0.4575, -0.03), (2.066, 0.4575, 0.03), (2.078, 0.458, -0.03), (2.078, 0.458, 0.03), (2.099, 0.4567, -0.03), (2.099, 0.4567, 0.03), (2.12, 0.453, -0.03), (2.12, 0.453, 0.03), (2.139, 0.4467, -0.03), (2.139, 0.4467, 0.03), (2.157, 0.4379, -0.03), (2.157, 0.4379, 0.03), (2.173, 0.4265, -0.03), (2.173, 0.4265, 0.03), (2.187, 0.4126, -0.03), (2.187, 0.4126, 0.03), (2.2, 0.3962, -0.03), (2.2, 0.3962, 0.03), (2.211, 0.3771, -0.03), (2.211, 0.3771, 0.03), (2.219, 0.3555, -0.03), (2.219, 0.3555, 0.03), (2.226, 0.3313, -0.03), (2.226, 0.3313, 0.03), (2.23, 0.3044, -0.03), (2.23, 0.3044, 0.03), (2.231, 0.275, -0.03), (2.231, 0.275, 0.03), (2.231, 0.0, -0.03), (2.231, 0.0, 0.03), (2.142, 0.0, -0.03), (2.142, 0.0, 0.03), (2.142, 0.278, -0.03), (2.142, 0.278, 0.03), (2.141, 0.294, -0.03), (2.141, 0.294, 0.03), (2.139, 0.309, -0.03), (2.139, 0.309, 0.03), (2.136, 0.3229, -0.03), (2.136, 0.3229, 0.03), (2.131, 0.3356, -0.03), (2.131, 0.3356, 0.03), (2.125, 0.3471, -0.03), (2.125, 0.3471, 0.03), (2.118, 0.3573, -0.03), (2.118, 0.3573, 0.03), (2.11, 0.3661, -0.03), (2.11, 0.3661, 0.03), (2.101, 0.3734, -0.03), (2.101, 0.3734, 0.03), (2.091, 0.3793, -0.03), (2.091, 0.3793, 0.03), (2.079, 0.3835, -0.03), (2.079, 0.3835, 0.03), (2.067, 0.3861, -0.03), (2.067, 0.3861, 0.03), (2.054, 0.387, -0.03), (2.054, 0.387, 0.03), (2.044, 0.3866, -0.03), (2.044, 0.3866, 0.03), (2.035, 0.3854, -0.03), (2.035, 0.3854, 0.03), (2.026, 0.3835, -0.03), (2.026, 0.3835, 0.03), (2.017, 0.3806, -0.03), (2.017, 0.3806, 0.03), (2.008, 0.3768, -0.03), (2.008, 0.3768, 0.03), (1.999, 0.3721, -0.03), (1.999, 0.3721, 0.03), (1.99, 0.3664, -0.03), (1.99, 0.3664, 0.03), (1.981, 0.3597, -0.03), (1.981, 0.3597, 0.03), (1.972, 0.352, -0.03), (1.972, 0.352, 0.03), (1.962, 0.3431, -0.03), (1.962, 0.3431, 0.03), (1.952, 0.3332, -0.03), (1.952, 0.3332, 0.03), (1.942, 0.322, -0.03), (1.942, 0.322, 0.03), (1.942, 0.0, -0.03), (1.942, 0.0, 0.03), (1.853, 0.0, -0.03), (1.853, 0.0, 0.03), (1.853, 0.682, -0.03), (1.853, 0.682, 0.03), (1.942, 0.682, -0.03), (1.942, 0.682, 0.03), (1.942, 0.39, -0.03), (1.942, 0.39, 0.03)], [], [(53, 55, 54), (53, 56, 55), (11, 13, 12), (10, 13, 11), (10, 14, 13), (9, 14, 10), (8, 14, 9), (8, 15, 14), (7, 15, 8), (7, 16, 15), (6, 16, 7), (5, 16, 6), (5, 17, 16), (4, 17, 5), (3, 17, 4), (3, 18, 17), (2, 18, 3), (2, 19, 18), (1, 19, 2), (0, 19, 1), (0, 39, 19), (39, 20, 19), (53, 0, 56), (53, 51, 0), (51, 50, 0), (50, 49, 0), (49, 48, 0), (48, 47, 0), (47, 46, 0), (46, 45, 0), (45, 44, 0), (44, 43, 0), (43, 42, 0), (42, 41, 0), (41, 40, 0), (40, 39, 0), (38, 20, 39), (37, 20, 38), (36, 20, 37), (35, 20, 36), (35, 21, 20), (34, 21, 35), (33, 21, 34), (32, 21, 33), (32, 22, 21), (31, 22, 32), (30, 22, 31), (30, 23, 22), (29, 23, 30), (53, 52, 51), (28, 23, 29), (28, 24, 23), (27, 24, 28), (26, 24, 27), (26, 25, 24), (176, 178, 177), (176, 179, 178), (175, 179, 176), (175, 180, 179), (175, 181, 180), (174, 181, 175), (174, 182, 181), (174, 183, 182), (173, 183, 174), (173, 184, 183), (173, 185, 184), (172, 185, 173), (172, 186, 185), (172, 187, 186), (171, 187, 172), (171, 188, 187), (171, 189, 188), (170, 189, 171), (170, 64, 189), (64, 63, 189), (63, 62, 189), (62, 61, 189), (61, 60, 189), (60, 59, 189), (59, 58, 189), (58, 57, 189), (57, 190, 189), (169, 66, 170), (66, 65, 170), (65, 64, 170), (168, 67, 169), (67, 66, 169), (167, 69, 168), (69, 68, 168), (68, 67, 168), (167, 70, 69), (167, 71, 70), (167, 72, 71), (167, 73, 72), (167, 74, 73), (166, 74, 167), (166, 75, 74), (166, 76, 75), (166, 77, 76), (166, 78, 77), (165, 78, 166), (165, 79, 78), (165, 80, 79), (165, 81, 80), (164, 81, 165), (164, 82, 81), (164, 83, 82), (164, 84, 83), (164, 85, 84), (164, 86, 85), (163, 86, 164), (163, 87, 86), (163, 88, 87), (163, 89, 88), (162, 89, 163), (162, 90, 89), (162, 91, 90), (162, 92, 91), (161, 92, 162), (161, 93, 92), (160, 93, 161), (160, 94, 93), (160, 95, 94), (159, 95, 160), (159, 96, 95), (158, 96, 159), (158, 97, 96), (158, 98, 97), (157, 98, 158), (157, 99, 98), (156, 99, 157), (156, 100, 99), (156, 101, 100), (155, 101, 156), (155, 102, 101), (154, 102, 155), (154, 103, 102), (153, 103, 154), (153, 104, 103), (128, 130, 129), (153, 105, 104), (152, 105, 153), (128, 131, 130), (151, 105, 152), (128, 132, 131), (150, 105, 151), (150, 106, 105), (128, 133, 132), (149, 106, 150), (128, 134, 133), (148, 106, 149), (128, 135, 134), (147, 106, 148), (147, 107, 106), (128, 136, 135), (146, 107, 147), (145, 107, 146), (128, 137, 136), (144, 107, 145), (128, 138, 137), (143, 107, 144), (128, 139, 138), (142, 107, 143), (128, 140, 139), (141, 107, 142), (128, 141, 140), (141, 108, 107), (128, 108, 141), (128, 109, 108), (128, 110, 109), (127, 110, 128), (127, 111, 110), (126, 111, 127), (125, 111, 126), (125, 112, 111), (124, 112, 125), (123, 112, 124), (123, 113, 112), (122, 113, 123), (122, 114, 113), (121, 114, 122), (120, 114, 121), (120, 115, 114), (119, 115, 120), (118, 115, 119), (118, 116, 115), (117, 116, 118), (217, 219, 218), (217, 220, 219), (216, 220, 217), (216, 221, 220), (215, 221, 216), (215, 222, 221), (214, 222, 215), (214, 223, 222), (213, 223, 214), (213, 224, 223), (212, 224, 213), (212, 225, 224), (211, 225, 212), (211, 226, 225), (210, 226, 211), (210, 227, 226), (209, 227, 210), (209, 228, 227), (208, 228, 209), (208, 229, 228), (207, 229, 208), (207, 230, 229), (206, 230, 207), (205, 230, 206), (205, 231, 230), (205, 232, 231), (204, 232, 205), (204, 233, 232), (203, 233, 204), (203, 234, 233), (202, 234, 203), (202, 235, 234), (201, 235, 202), (201, 236, 235), (200, 236, 201), (200, 237, 236), (199, 237, 200), (199, 238, 237), (198, 238, 199), (198, 239, 238), (197, 239, 198), (197, 240, 239), (196, 240, 197), (196, 241, 240), (195, 241, 196), (195, 242, 241), (191, 193, 192), (191, 194, 193), (254, 256, 255), (253, 256, 254), (253, 257, 256), (252, 257, 253), (251, 257, 252), (251, 258, 257), (250, 258, 251), (296, 298, 297), (296, 299, 298), (250, 259, 258), (249, 259, 250), (248, 259, 249), (248, 260, 259), (247, 260, 248), (247, 261, 260), (246, 261, 247), (245, 261, 246), (245, 262, 261), (244, 262, 245), (243, 262, 244), (243, 282, 262), (282, 263, 262), (296, 243, 299), (296, 294, 243), (294, 293, 243), (293, 292, 243), (292, 291, 243), (291, 290, 243), (290, 289, 243), (289, 288, 243), (288, 287, 243), (287, 286, 243), (286, 285, 243), (285, 284, 243), (284, 283, 243), (283, 282, 243), (281, 263, 282), (280, 263, 281), (279, 263, 280), (278, 263, 279), (278, 264, 263), (277, 264, 278), (276, 264, 277), (275, 264, 276), (275, 265, 264), (274, 265, 275), (273, 265, 274), (273, 266, 265), (272, 266, 273), (296, 295, 294), (271, 266, 272), (271, 267, 266), (270, 267, 271), (269, 267, 270), (269, 268, 267), (326, 328, 327), (326, 329, 328), (325, 329, 326), (325, 330, 329), (324, 330, 325), (324, 331, 330), (323, 331, 324), (323, 332, 331), (322, 332, 323), (322, 333, 332), (321, 333, 322), (321, 334, 333), (320, 334, 321), (320, 335, 334), (319, 335, 320), (319, 336, 335), (318, 336, 319), (318, 337, 336), (317, 337, 318), (317, 338, 337), (316, 338, 317), (316, 339, 338), (315, 339, 316), (314, 339, 315), (314, 340, 339), (314, 341, 340), (313, 341, 314), (313, 342, 341), (312, 342, 313), (312, 343, 342), (311, 343, 312), (311, 344, 343), (310, 344, 311), (310, 345, 344), (309, 345, 310), (309, 346, 345), (308, 346, 309), (308, 347, 346), (307, 347, 308), (307, 348, 347), (306, 348, 307), (306, 349, 348), (305, 349, 306), (305, 350, 349), (304, 350, 305), (304, 351, 350), (300, 302, 301), (300, 303, 302), (358, 352, 359), (352, 360, 359), (352, 361, 360), (358, 353, 352), (358, 356, 353), (356, 354, 353), (356, 355, 354), (358, 357, 356), (417, 415, 416), (418, 415, 417), (375, 373, 374), (375, 372, 373), (376, 372, 375), (376, 371, 372), (376, 370, 371), (377, 370, 376), (377, 369, 370), (378, 369, 377), (378, 368, 369), (378, 367, 368), (379, 367, 378), (379, 366, 367), (379, 365, 366), (380, 365, 379), (380, 364, 365), (381, 364, 380), (381, 363, 364), (381, 362, 363), (401, 362, 381), (382, 401, 381), (362, 415, 418), (413, 415, 362), (412, 413, 362), (411, 412, 362), (410, 411, 362), (409, 410, 362), (408, 409, 362), (407, 408, 362), (406, 407, 362), (405, 406, 362), (404, 405, 362), (403, 404, 362), (402, 403, 362), (401, 402, 362), (382, 400, 401), (382, 399, 400), (382, 398, 399), (382, 397, 398), (383, 397, 382), (383, 396, 397), (383, 395, 396), (383, 394, 395), (384, 394, 383), (384, 393, 394), (384, 392, 393), (385, 392, 384), (385, 391, 392), (414, 415, 413), (385, 390, 391), (386, 390, 385), (386, 389, 390), (386, 388, 389), (387, 388, 386), (540, 538, 539), (541, 538, 540), (541, 537, 538), (542, 537, 541), (543, 537, 542), (543, 536, 537), (544, 536, 543), (545, 536, 544), (545, 535, 536), (546, 535, 545), (547, 535, 546), (547, 534, 535), (548, 534, 547), (549, 534, 548), (549, 533, 534), (550, 533, 549), (551, 533, 550), (551, 532, 533), (426, 532, 551), (425, 426, 551), (424, 425, 551), (423, 424, 551), (422, 423, 551), (421, 422, 551), (420, 421, 551), (419, 420, 551), (552, 419, 551), (428, 531, 532), (427, 428, 532), (426, 427, 532), (429, 530, 531), (428, 429, 531), (431, 529, 530), (430, 431, 530), (429, 430, 530), (432, 529, 431), (433, 529, 432), (434, 529, 433), (435, 529, 434), (436, 529, 435), (436, 528, 529), (437, 528, 436), (438, 528, 437), (439, 528, 438), (440, 528, 439), (440, 527, 528), (441, 527, 440), (442, 527, 441), (443, 527, 442), (443, 526, 527), (444, 526, 443), (445, 526, 444), (446, 526, 445), (447, 526, 446), (448, 526, 447), (448, 525, 526), (449, 525, 448), (450, 525, 449), (451, 525, 450), (451, 524, 525), (452, 524, 451), (453, 524, 452), (454, 524, 453), (454, 523, 524), (455, 523, 454), (455, 522, 523), (456, 522, 455), (457, 522, 456), (457, 521, 522), (458, 521, 457), (458, 520, 521), (459, 520, 458), (460, 520, 459), (460, 519, 520), (461, 519, 460), (461, 518, 519), (462, 518, 461), (463, 518, 462), (463, 517, 518), (464, 517, 463), (464, 516, 517), (465, 516, 464), (465, 515, 516), (466, 515, 465), (492, 490, 491), (467, 515, 466), (467, 514, 515), (493, 490, 492), (467, 513, 514), (494, 490, 493), (467, 512, 513), (468, 512, 467), (495, 490, 494), (468, 511, 512), (496, 490, 495), (468, 510, 511), (497, 490, 496), (468, 509, 510), (469, 509, 468), (498, 490, 497), (469, 508, 509), (469, 507, 508), (499, 490, 498), (469, 506, 507), (500, 490, 499), (469, 505, 506), (501, 490, 500), (469, 504, 505), (502, 490, 501), (469, 503, 504), (503, 490, 502), (470, 503, 469), (470, 490, 503), (471, 490, 470), (472, 490, 471), (472, 489, 490), (473, 489, 472), (473, 488, 489), (473, 487, 488), (474, 487, 473), (474, 486, 487), (474, 485, 486), (475, 485, 474), (475, 484, 485), (476, 484, 475), (476, 483, 484), (476, 482, 483), (477, 482, 476), (477, 481, 482), (477, 480, 481), (478, 480, 477), (478, 479, 480), (581, 579, 580), (582, 579, 581), (582, 578, 579), (583, 578, 582), (583, 577, 578), (584, 577, 583), (584, 576, 577), (585, 576, 584), (585, 575, 576), (586, 575, 585), (586, 574, 575), (587, 574, 586), (587, 573, 574), (588, 573, 587), (588, 572, 573), (589, 572, 588), (589, 571, 572), (590, 571, 589), (590, 570, 571), (591, 570, 590), (591, 569, 570), (592, 569, 591), (592, 568, 569), (592, 567, 568), (593, 567, 592), (594, 567, 593), (594, 566, 567), (595, 566, 594), (595, 565, 566), (596, 565, 595), (596, 564, 565), (597, 564, 596), (597, 563, 564), (598, 563, 597), (598, 562, 563), (599, 562, 598), (599, 561, 562), (600, 561, 599), (600, 560, 561), (601, 560, 600), (601, 559, 560), (602, 559, 601), (602, 558, 559), (603, 558, 602), (603, 557, 558), (604, 557, 603), (555, 553, 554), (556, 553, 555), (618, 616, 617), (618, 615, 616), (619, 615, 618), (619, 614, 615), (619, 613, 614), (620, 613, 619), (620, 612, 613), (660, 658, 659), (661, 658, 660), (621, 612, 620), (621, 611, 612), (621, 610, 611), (622, 610, 621), (622, 609, 610), (623, 609, 622), (623, 608, 609), (623, 607, 608), (624, 607, 623), (624, 606, 607), (624, 605, 606), (644, 605, 624), (625, 644, 624), (605, 658, 661), (656, 658, 605), (655, 656, 605), (654, 655, 605), (653, 654, 605), (652, 653, 605), (651, 652, 605), (650, 651, 605), (649, 650, 605), (648, 649, 605), (647, 648, 605), (646, 647, 605), (645, 646, 605), (644, 645, 605), (625, 643, 644), (625, 642, 643), (625, 641, 642), (625, 640, 641), (626, 640, 625), (626, 639, 640), (626, 638, 639), (626, 637, 638), (627, 637, 626), (627, 636, 637), (627, 635, 636), (628, 635, 627), (628, 634, 635), (657, 658, 656), (628, 633, 634), (629, 633, 628), (629, 632, 633), (629, 631, 632), (630, 631, 629), (690, 688, 689), (691, 688, 690), (691, 687, 688), (692, 687, 691), (692, 686, 687), (693, 686, 692), (693, 685, 686), (694, 685, 693), (694, 684, 685), (695, 684, 694), (695, 683, 684), (696, 683, 695), (696, 682, 683), (697, 682, 696), (697, 681, 682), (698, 681, 697), (698, 680, 681), (699, 680, 698), (699, 679, 680), (700, 679, 699), (700, 678, 679), (701, 678, 700), (701, 677, 678), (701, 676, 677), (702, 676, 701), (703, 676, 702), (703, 675, 676), (704, 675, 703), (704, 674, 675), (705, 674, 704), (705, 673, 674), (706, 673, 705), (706, 672, 673), (707, 672, 706), (707, 671, 672), (708, 671, 707), (708, 670, 671), (709, 670, 708), (709, 669, 670), (710, 669, 709), (710, 668, 669), (711, 668, 710), (711, 667, 668), (712, 667, 711), (712, 666, 667), (713, 666, 712), (664, 662, 663), (665, 662, 664), (714, 720, 721), (722, 714, 721), (723, 714, 722), (715, 720, 714), (718, 720, 715), (716, 718, 715), (717, 718, 716), (719, 720, 718), (725, 727, 726, 724), (727, 729, 728, 726), (729, 731, 730, 728), (731, 733, 732, 730), (733, 735, 734, 732), (735, 737, 736, 734), (737, 739, 738, 736), (739, 741, 740, 738), (741, 743, 742, 740), (743, 725, 724, 742), (745, 747, 746, 744), (747, 749, 748, 746), (749, 751, 750, 748), (751, 745, 744, 750), (753, 755, 754, 752), (755, 757, 756, 754), (757, 759, 758, 756), (759, 761, 760, 758), (761, 763, 762, 760), (763, 765, 764, 762), (765, 767, 766, 764), (767, 769, 768, 766), (769, 771, 770, 768), (771, 773, 772, 770), (773, 775, 774, 772), (775, 777, 776, 774), (777, 779, 778, 776), (779, 781, 780, 778), (781, 783, 782, 780), (783, 785, 784, 782), (785, 787, 786, 784), (787, 789, 788, 786), (789, 791, 790, 788), (791, 793, 792, 790), (793, 795, 794, 792), (795, 797, 796, 794), (797, 799, 798, 796), (799, 801, 800, 798), (801, 803, 802, 800), (803, 805, 804, 802), (805, 807, 806, 804), (807, 809, 808, 806), (809, 811, 810, 808), (811, 813, 812, 810), (813, 815, 814, 812), (815, 817, 816, 814), (817, 819, 818, 816), (819, 821, 820, 818), (821, 823, 822, 820), (823, 825, 824, 822), (825, 827, 826, 824), (827, 829, 828, 826), (829, 831, 830, 828), (831, 833, 832, 830), (833, 835, 834, 832), (835, 837, 836, 834), (837, 839, 838, 836), (839, 841, 840, 838), (841, 843, 842, 840), (843, 845, 844, 842), (845, 847, 846, 844), (847, 753, 752, 846), (849, 851, 850, 848), (851, 853, 852, 850), (853, 855, 854, 852), (855, 857, 856, 854), (857, 859, 858, 856), (859, 861, 860, 858), (861, 863, 862, 860), (863, 865, 864, 862), (865, 867, 866, 864), (867, 869, 868, 866), (869, 871, 870, 868), (871, 873, 872, 870), (873, 875, 874, 872), (875, 877, 876, 874), (877, 879, 878, 876), (879, 881, 880, 878), (881, 883, 882, 880), (883, 885, 884, 882), (885, 887, 886, 884), (887, 889, 888, 886), (889, 891, 890, 888), (891, 893, 892, 890), (893, 895, 894, 892), (895, 897, 896, 894), (897, 899, 898, 896), (899, 901, 900, 898), (901, 903, 902, 900), (903, 905, 904, 902), (905, 907, 906, 904), (907, 909, 908, 906), (909, 911, 910, 908), (911, 913, 912, 910), (913, 915, 914, 912), (915, 917, 916, 914), (917, 919, 918, 916), (919, 921, 920, 918), (921, 923, 922, 920), (923, 925, 924, 922), (925, 927, 926, 924), (927, 929, 928, 926), (929, 931, 930, 928), (931, 933, 932, 930), (933, 935, 934, 932), (935, 937, 936, 934), (937, 939, 938, 936), (939, 941, 940, 938), (941, 943, 942, 940), (943, 945, 944, 942), (945, 947, 946, 944), (947, 949, 948, 946), (949, 951, 950, 948), (951, 953, 952, 950), (953, 955, 954, 952), (955, 957, 956, 954), (957, 959, 958, 956), (959, 961, 960, 958), (961, 849, 848, 960), (963, 965, 964, 962), (965, 967, 966, 964), (967, 969, 968, 966), (969, 963, 962, 968), (971, 973, 972, 970), (973, 975, 974, 972), (975, 977, 976, 974), (977, 979, 978, 976), (979, 981, 980, 978), (981, 983, 982, 980), (983, 985, 984, 982), (985, 987, 986, 984), (987, 989, 988, 986), (989, 991, 990, 988), (991, 993, 992, 990), (993, 995, 994, 992), (995, 997, 996, 994), (997, 999, 998, 996), (999, 1001, 1000, 998), (1001, 1003, 1002, 1000), (1003, 1005, 1004, 1002), (1005, 1007, 1006, 1004), (1007, 1009, 1008, 1006), (1009, 1011, 1010, 1008), (1011, 1013, 1012, 1010), (1013, 1015, 1014, 1012), (1015, 1017, 1016, 1014), (1017, 1019, 1018, 1016), (1019, 1021, 1020, 1018), (1021, 1023, 1022, 1020), (1023, 1025, 1024, 1022), (1025, 1027, 1026, 1024), (1027, 1029, 1028, 1026), (1029, 1031, 1030, 1028), (1031, 1033, 1032, 1030), (1033, 1035, 1034, 1032), (1035, 1037, 1036, 1034), (1037, 1039, 1038, 1036), (1039, 1041, 1040, 1038), (1041, 1043, 1042, 1040), (1043, 1045, 1044, 1042), (1045, 1047, 1046, 1044), (1047, 1049, 1048, 1046), (1049, 1051, 1050, 1048), (1051, 1053, 1052, 1050), (1053, 1055, 1054, 1052), (1055, 1057, 1056, 1054), (1057, 1059, 1058, 1056), (1059, 1061, 1060, 1058), (1061, 1063, 1062, 1060), (1063, 1065, 1064, 1062), (1065, 971, 970, 1064), (1067, 1069, 1068, 1066), (1069, 1071, 1070, 1068), (1071, 1073, 1072, 1070), (1073, 1075, 1074, 1072), (1075, 1077, 1076, 1074), (1077, 1079, 1078, 1076), (1079, 1081, 1080, 1078), (1081, 1083, 1082, 1080), (1083, 1085, 1084, 1082), (1085, 1087, 1086, 1084), (1087, 1089, 1088, 1086), (1089, 1091, 1090, 1088), (1091, 1093, 1092, 1090), (1093, 1095, 1094, 1092), (1095, 1097, 1096, 1094), (1097, 1099, 1098, 1096), (1099, 1101, 1100, 1098), (1101, 1103, 1102, 1100), (1103, 1105, 1104, 1102), (1105, 1107, 1106, 1104), (1107, 1109, 1108, 1106), (1109, 1111, 1110, 1108), (1111, 1113, 1112, 1110), (1113, 1115, 1114, 1112), (1115, 1117, 1116, 1114), (1117, 1119, 1118, 1116), (1119, 1121, 1120, 1118), (1121, 1123, 1122, 1120), (1123, 1125, 1124, 1122), (1125, 1127, 1126, 1124), (1127, 1129, 1128, 1126), (1129, 1131, 1130, 1128), (1131, 1133, 1132, 1130), (1133, 1135, 1134, 1132), (1135, 1137, 1136, 1134), (1137, 1139, 1138, 1136), (1139, 1141, 1140, 1138), (1141, 1143, 1142, 1140), (1143, 1145, 1144, 1142), (1145, 1147, 1146, 1144), (1147, 1149, 1148, 1146), (1149, 1151, 1150, 1148), (1151, 1153, 1152, 1150), (1153, 1155, 1154, 1152), (1155, 1157, 1156, 1154), (1157, 1159, 1158, 1156), (1159, 1161, 1160, 1158), (1161, 1163, 1162, 1160), (1163, 1165, 1164, 1162), (1165, 1167, 1166, 1164), (1167, 1169, 1168, 1166), (1169, 1171, 1170, 1168), (1171, 1173, 1172, 1170), (1173, 1175, 1174, 1172), (1175, 1177, 1176, 1174), (1177, 1179, 1178, 1176), (1179, 1181, 1180, 1178), (1181, 1183, 1182, 1180), (1183, 1185, 1184, 1182), (1185, 1187, 1186, 1184), (1187, 1189, 1188, 1186), (1189, 1191, 1190, 1188), (1191, 1193, 1192, 1190), (1193, 1195, 1194, 1192), (1195, 1197, 1196, 1194), (1197, 1199, 1198, 1196), (1199, 1201, 1200, 1198), (1201, 1203, 1202, 1200), (1203, 1205, 1204, 1202), (1205, 1207, 1206, 1204), (1207, 1209, 1208, 1206), (1209, 1211, 1210, 1208), (1211, 1213, 1212, 1210), (1213, 1215, 1214, 1212), (1215, 1217, 1216, 1214), (1217, 1219, 1218, 1216), (1219, 1221, 1220, 1218), (1221, 1223, 1222, 1220), (1223, 1225, 1224, 1222), (1225, 1227, 1226, 1224), (1227, 1229, 1228, 1226), (1229, 1231, 1230, 1228), (1231, 1233, 1232, 1230), (1233, 1235, 1234, 1232), (1235, 1237, 1236, 1234), (1237, 1239, 1238, 1236), (1239, 1241, 1240, 1238), (1241, 1243, 1242, 1240), (1243, 1245, 1244, 1242), (1245, 1247, 1246, 1244), (1247, 1249, 1248, 1246), (1249, 1251, 1250, 1248), (1251, 1253, 1252, 1250), (1253, 1255, 1254, 1252), (1255, 1257, 1256, 1254), (1257, 1259, 1258, 1256), (1259, 1261, 1260, 1258), (1261, 1263, 1262, 1260), (1263, 1265, 1264, 1262), (1265, 1267, 1266, 1264), (1267, 1269, 1268, 1266), (1269, 1271, 1270, 1268), (1271, 1273, 1272, 1270), (1273, 1275, 1274, 1272), (1275, 1277, 1276, 1274), (1277, 1279, 1278, 1276), (1279, 1281, 1280, 1278), (1281, 1283, 1282, 1280), (1283, 1285, 1284, 1282), (1285, 1287, 1286, 1284), (1287, 1289, 1288, 1286), (1289, 1291, 1290, 1288), (1291, 1293, 1292, 1290), (1293, 1295, 1294, 1292), (1295, 1297, 1296, 1294), (1297, 1299, 1298, 1296), (1299, 1301, 1300, 1298), (1301, 1303, 1302, 1300), (1303, 1305, 1304, 1302), (1305, 1307, 1306, 1304), (1307, 1309, 1308, 1306), (1309, 1311, 1310, 1308), (1311, 1313, 1312, 1310), (1313, 1315, 1314, 1312), (1315, 1317, 1316, 1314), (1317, 1319, 1318, 1316), (1319, 1321, 1320, 1318), (1321, 1323, 1322, 1320), (1323, 1325, 1324, 1322), (1325, 1327, 1326, 1324), (1327, 1329, 1328, 1326), (1329, 1331, 1330, 1328), (1331, 1333, 1332, 1330), (1333, 1067, 1066, 1332), (1335, 1337, 1336, 1334), (1337, 1339, 1338, 1336), (1339, 1341, 1340, 1338), (1341, 1343, 1342, 1340), (1343, 1345, 1344, 1342), (1345, 1347, 1346, 1344), (1347, 1349, 1348, 1346), (1349, 1351, 1350, 1348), (1351, 1353, 1352, 1350), (1353, 1355, 1354, 1352), (1355, 1357, 1356, 1354), (1357, 1359, 1358, 1356), (1359, 1361, 1360, 1358), (1361, 1363, 1362, 1360), (1363, 1365, 1364, 1362), (1365, 1367, 1366, 1364), (1367, 1369, 1368, 1366), (1369, 1371, 1370, 1368), (1371, 1373, 1372, 1370), (1373, 1375, 1374, 1372), (1375, 1377, 1376, 1374), (1377, 1379, 1378, 1376), (1379, 1381, 1380, 1378), (1381, 1383, 1382, 1380), (1383, 1385, 1384, 1382), (1385, 1387, 1386, 1384), (1387, 1389, 1388, 1386), (1389, 1391, 1390, 1388), (1391, 1393, 1392, 1390), (1393, 1395, 1394, 1392), (1395, 1397, 1396, 1394), (1397, 1399, 1398, 1396), (1399, 1401, 1400, 1398), (1401, 1403, 1402, 1400), (1403, 1405, 1404, 1402), (1405, 1407, 1406, 1404), (1407, 1409, 1408, 1406), (1409, 1411, 1410, 1408), (1411, 1413, 1412, 1410), (1413, 1415, 1414, 1412), (1415, 1417, 1416, 1414), (1417, 1419, 1418, 1416), (1419, 1421, 1420, 1418), (1421, 1423, 1422, 1420), (1423, 1425, 1424, 1422), (1425, 1427, 1426, 1424), (1427, 1429, 1428, 1426), (1429, 1431, 1430, 1428), (1431, 1433, 1432, 1430), (1433, 1435, 1434, 1432), (1435, 1437, 1436, 1434), (1437, 1439, 1438, 1436), (1439, 1441, 1440, 1438), (1441, 1443, 1442, 1440), (1443, 1445, 1444, 1442), (1445, 1447, 1446, 1444), (1447, 1335, 1334, 1446)])
me_mesh.polygons.foreach_set('use_smooth', [0, 0, 0, 0, 0, 0, 0, 0, 0, 0, 0, 0, 0, 0, 0, 0, 0, 0, 0, 0, 0, 0, 0, 0, 0, 0, 0, 0, 0, 0, 0, 0, 0, 0, 0, 0, 0, 0, 0, 0, 0, 0, 0, 0, 0, 0, 0, 0, 0, 0, 0, 0, 0, 0, 0, 0, 0, 0, 0, 0, 0, 0, 0, 0, 0, 0, 0, 0, 0, 0, 0, 0, 0, 0, 0, 0, 0, 0, 0, 0, 0, 0, 0, 0, 0, 0, 0, 0, 0, 0, 0, 0, 0, 0, 0, 0, 0, 0, 0, 0, 0, 0, 0, 0, 0, 0, 0, 0, 0, 0, 0, 0, 0, 0, 0, 0, 0, 0, 0, 0, 0, 0, 0, 0, 0, 0, 0, 0, 0, 0, 0, 0, 0, 0, 0, 0, 0, 0, 0, 0, 0, 0, 0, 0, 0, 0, 0, 0, 0, 0, 0, 0, 0, 0, 0, 0, 0, 0, 0, 0, 0, 0, 0, 0, 0, 0, 0, 0, 0, 0, 0, 0, 0, 0, 0, 0, 0, 0, 0, 0, 0, 0, 0, 0, 0, 0, 0, 0, 0, 0, 0, 0, 0, 0, 0, 0, 0, 0, 0, 0, 0, 0, 0, 0, 0, 0, 0, 0, 0, 0, 0, 0, 0, 0, 0, 0, 0, 0, 0, 0, 0, 0, 0, 0, 0, 0, 0, 0, 0, 0, 0, 0, 0, 0, 0, 0, 0, 0, 0, 0, 0, 0, 0, 0, 0, 0, 0, 0, 0, 0, 0, 0, 0, 0, 0, 0, 0, 0, 0, 0, 0, 0, 0, 0, 0, 0, 0, 0, 0, 0, 0, 0, 0, 0, 0, 0, 0, 0, 0, 0, 0, 0, 0, 0, 0, 0, 0, 0, 0, 0, 0, 0, 0, 0, 0, 0, 0, 0, 0, 0, 0, 0, 0, 0, 0, 0, 0, 0, 0, 0, 0, 0, 0, 0, 0, 0, 0, 0, 0, 0, 0, 0, 0, 0, 0, 0, 0, 0, 0, 0, 0, 0, 0, 0, 0, 0, 0, 0, 0, 0, 0, 0, 0, 0, 0, 0, 0, 0, 0, 0, 0, 0, 0, 0, 0, 0, 0, 0, 0, 0, 0, 0, 0, 0, 0, 0, 0, 0, 0, 0, 0, 0, 0, 0, 0, 0, 0, 0, 0, 0, 0, 0, 0, 0, 0, 0, 0, 0, 0, 0, 0, 0, 0, 0, 0, 0, 0, 0, 0, 0, 0, 0, 0, 0, 0, 0, 0, 0, 0, 0, 0, 0, 0, 0, 0, 0, 0, 0, 0, 0, 0, 0, 0, 0, 0, 0, 0, 0, 0, 0, 0, 0, 0, 0, 0, 0, 0, 0, 0, 0, 0, 0, 0, 0, 0, 0, 0, 0, 0, 0, 0, 0, 0, 0, 0, 0, 0, 0, 0, 0, 0, 0, 0, 0, 0, 0, 0, 0, 0, 0, 0, 0, 0, 0, 0, 0, 0, 0, 0, 0, 0, 0, 0, 0, 0, 0, 0, 0, 0, 0, 0, 0, 0, 0, 0, 0, 0, 0, 0, 0, 0, 0, 0, 0, 0, 0, 0, 0, 0, 0, 0, 0, 0, 0, 0, 0, 0, 0, 0, 0, 0, 0, 0, 0, 0, 0, 0, 0, 0, 0, 0, 0, 0, 0, 0, 0, 0, 0, 0, 0, 0, 0, 0, 0, 0, 0, 0, 0, 0, 0, 0, 0, 0, 0, 0, 0, 0, 0, 0, 0, 0, 0, 0, 0, 0, 0, 0, 0, 0, 0, 0, 0, 0, 0, 0, 0, 0, 0, 0, 0, 0, 0, 0, 0, 0, 0, 0, 0, 0, 0, 0, 0, 0, 0, 0, 0, 0, 0, 0, 0, 0, 0, 0, 0, 0, 0, 0, 0, 0, 0, 0, 0, 0, 0, 0, 0, 0, 0, 0, 0, 0, 0, 0, 0, 0, 0, 0, 0, 0, 0, 0, 0, 0, 0, 0, 0, 0, 0, 0, 0, 0, 0, 0, 0, 0, 0, 0, 0, 0, 0, 0, 0, 0, 0, 0, 0, 0, 0, 0, 0, 0, 0, 0, 0, 0, 0, 0, 0, 0, 0, 0, 0, 0, 0, 0, 0, 0, 0, 0, 0, 0, 0, 0, 0, 0, 0, 0, 0, 0, 0, 0, 0, 1, 1, 1, 1, 1, 1, 1, 1, 1, 1, 1, 1, 1, 1, 1, 1, 1, 1, 1, 1, 1, 1, 1, 1, 1, 1, 1, 1, 1, 1, 1, 1, 1, 1, 1, 1, 1, 1, 1, 1, 1, 1, 1, 1, 1, 1, 1, 1, 1, 1, 1, 1, 1, 1, 1, 1, 1, 1, 1, 1, 1, 1, 1, 1, 1, 1, 1, 1, 1, 1, 1, 1, 1, 1, 1, 1, 1, 1, 1, 1, 1, 1, 1, 1, 1, 1, 1, 1, 1, 1, 1, 1, 1, 1, 1, 1, 1, 1, 1, 1, 1, 1, 1, 1, 1, 1, 1, 1, 1, 1, 1, 1, 1, 1, 1, 1, 1, 1, 1, 1, 1, 1, 1, 1, 1, 1, 1, 1, 1, 1, 1, 1, 1, 1, 1, 1, 1, 1, 1, 1, 1, 1, 1, 1, 1, 1, 1, 1, 1, 1, 1, 1, 1, 1, 1, 1, 1, 1, 1, 1, 1, 1, 1, 1, 1, 1, 1, 1, 1, 1, 1, 1, 1, 1, 1, 1, 1, 1, 1, 1, 1, 1, 1, 1, 1, 1, 1, 1, 1, 1, 1, 1, 1, 1, 1, 1, 1, 1, 1, 1, 1, 1, 1, 1, 1, 1, 1, 1, 1, 1, 1, 1, 1, 1, 1, 1, 1, 1, 1, 1, 1, 1, 1, 1, 1, 1, 1, 1, 1, 1, 1, 1, 1, 1, 1, 1, 1, 1, 1, 1, 1, 1, 1, 1, 1, 1, 1, 1, 1, 1, 1, 1, 1, 1, 1, 1, 1, 1, 1, 1, 1, 1, 1, 1, 1, 1, 1, 1, 1, 1, 1, 1, 1, 1, 1, 1, 1, 1, 1, 1, 1, 1, 1, 1, 1, 1, 1, 1, 1, 1, 1, 1, 1, 1, 1, 1, 1, 1, 1, 1, 1, 1, 1, 1, 1, 1, 1, 1, 1, 1, 1, 1, 1, 1, 1, 1, 1, 1, 1, 1, 1, 1, 1, 1, 1, 1, 1, 1, 1, 1, 1, 1, 1, 1, 1, 1, 1, 1, 1, 1, 1, 1, 1, 1, 1, 1, 1, 1, 1, 1, 1, 1, 1, 1, 1, 1, 1, 1, 1, 1, 1, 1])
me_mesh.use_remesh_preserve_volume = False
me_mesh.use_remesh_preserve_attributes = False
me_mesh.use_mirror_vertex_groups = False
me_mesh.update()

# ---- objects
ob_text = bpy.data.objects.new('Text', me_mesh)

# ---- transforms, parenting, visibility, modifiers, constraints
ob_text.location = (0.0, 0.0, 0.0)
ob_text.lineart.crease_threshold = 0.0

# ---- collection membership
col_collection_1.objects.link(ob_text)

# ---- scene / render settings (as saved in the file)
scene.frame_start = 1; scene.frame_end = 250; scene.frame_set(1)
scene.render.engine = 'BLENDER_EEVEE_NEXT'
scene.render.image_settings.compression = 90
scene.render.resolution_percentage = 50
scene.render.dither_intensity = 0.0
scene.cycles.use_denoising = False
scene.cycles.samples = 10
scene.cycles.sampling_pattern = 'TABULATED_SOBOL'
scene.cycles.light_sampling_threshold = 0.0
scene.cycles.use_adaptive_sampling = False
scene.cycles.use_light_tree = False
scene.cycles.blur_glossy = 0.0
scene.cycles.volume_bounces = 1
scene.cycles.pixel_filter_type = 'GAUSSIAN'
scene.cycles.sample_clamp_indirect = 0.0
scene.view_settings.view_transform = 'Standard'
bpy.context.view_layer.update()

# ---- added for rendering (the .blend has no active camera and no usable light): camera, sun
cam_auto = bpy.data.cameras.new('AutoCamera')
cam_auto.lens = 50.0
cam_auto.sensor_width = 36.0
cam_auto.clip_end = 1000.0
ob_auto_camera = bpy.data.objects.new('AutoCamera', cam_auto)
scene.collection.objects.link(ob_auto_camera)
ob_auto_camera.location = (3.24809, -2.17701, 1.67567)
ob_auto_camera.rotation_euler = (1.09748, -7.21219e-08, 0.694738)
scene.camera = ob_auto_camera
light_auto_sun = bpy.data.lights.new('AutoSun', 'SUN')
light_auto_sun.energy = 3.0
light_auto_sun.angle = 0.0523599
ob_auto_sun = bpy.data.objects.new('AutoSun', light_auto_sun)
scene.collection.objects.link(ob_auto_sun)
ob_auto_sun.rotation_euler = (0.872665, 0.174533, 0.523599)
bpy.context.view_layer.update()
